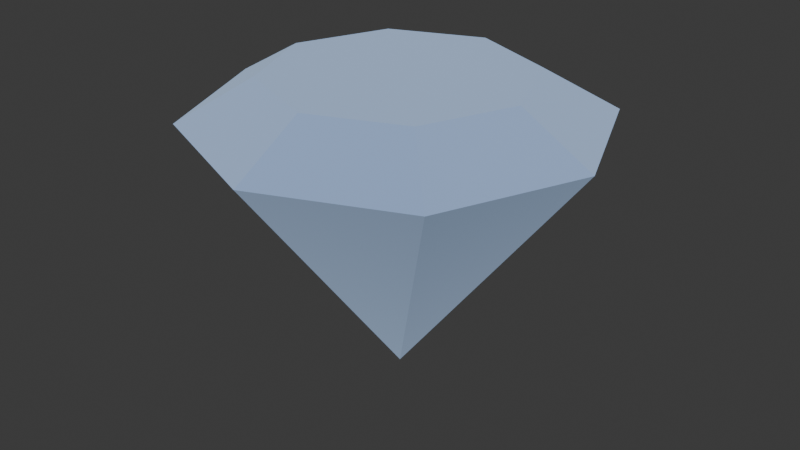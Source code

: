 # Source: Diamond.blend  (saved by Blender 4.5.90; exported with 4.5.12 LTS)
import bpy
from mathutils import Matrix  # noqa: F401  (used for matrix-valued properties, if any)

bpy.ops.wm.read_factory_settings(use_empty=True)
scene = bpy.context.scene
scene.name = 'Scene'

# ---- collections
col_collection = bpy.data.collections.new('Collection'); scene.collection.children.link(col_collection)

# ---- materials (node trees are filled in below, after node groups)
mat_diamond = bpy.data.materials.new('diamond')

# ---- material node trees
mat_diamond.use_nodes = True; mat_diamond.node_tree.nodes.clear()
_N = mat_diamond.node_tree.nodes; _L = mat_diamond.node_tree.links
n0 = _N.new('ShaderNodeBsdfPrincipled'); n0.name = 'Principled BSDF'; n0.location = (-200, 100)
n0.inputs[0].default_value = (0.521, 0.7011, 1.0, 1.0)
n0.inputs[1].default_value = 0.4714
n0.inputs[2].default_value = 0.2096
n0.inputs[3].default_value = 1.0
n0.inputs[7].default_value = 1.0
n1 = _N.new('ShaderNodeOutputMaterial'); n1.name = 'Material Output'; n1.location = (200, 100)
_L.new(n0.outputs[0], n1.inputs[0])
n1.is_active_output = True

# ---- world
world_world = bpy.data.worlds.new('World'); scene.world = world_world
world_world.use_nodes = True; world_world.node_tree.nodes.clear()
_N = world_world.node_tree.nodes; _L = world_world.node_tree.links
n0 = _N.new('ShaderNodeOutputWorld'); n0.name = 'World Output'; n0.location = (200, 100)
n1 = _N.new('ShaderNodeBackground'); n1.name = 'Background'; n1.location = (-200, 100)
n1.inputs[0].default_value = (0.05088, 0.05088, 0.05088, 1.0)
_L.new(n1.outputs[0], n0.inputs[0])
n0.is_active_output = True
world_world.color = (0.05088, 0.05088, 0.05088)
world_world.sun_shadow_jitter_overblur = 0.0

# ---- meshes
me_cylinder = bpy.data.meshes.new('Cylinder')
me_cylinder.from_pydata([(7.451e-09, 0.0, -1.0), (0.0, 1.0, 1.0), (-0.6367, 0.0, 1.32), (0.7071, 0.7071, 1.0), (-0.4502, -0.4502, 1.32), (1.0, 0.0, 1.0), (0.0, -0.6367, 1.32), (0.7071, -0.7071, 1.0), (0.4502, -0.4502, 1.32), (0.0, -1.0, 1.0), (0.6367, 0.0, 1.32), (-0.7071, -0.7071, 1.0), (0.0, 0.6367, 1.32), (-1.0, 0.0, 1.0), (0.4502, 0.4502, 1.32), (-0.7071, 0.7071, 1.0), (-0.4502, 0.4502, 1.32), (0.0, 1.0, 1.0), (-0.7071, 0.7071, 1.0), (-1.0, 0.0, 1.0), (-0.7071, -0.7071, 1.0), (0.0, -1.0, 1.0), (0.7071, -0.7071, 1.0), (1.0, 0.0, 1.0), (0.7071, 0.7071, 1.0)], [], [(0, 1, 3), (0, 3, 5), (0, 5, 7), (0, 7, 9), (0, 9, 11), (0, 11, 13), (15, 13, 19, 18), (0, 13, 15), (0, 15, 1), (7, 5, 23, 22), (3, 1, 17, 24), (1, 15, 18, 17), (11, 9, 21, 20), (5, 3, 24, 23), (14, 12, 16, 2, 4, 6, 8, 10), (13, 11, 20, 19), (9, 7, 22, 21), (16, 12, 17, 18), (2, 16, 18, 19), (4, 2, 19, 20), (6, 4, 20, 21), (8, 6, 21, 22), (10, 8, 22, 23), (14, 10, 23, 24), (12, 14, 24, 17)])
_uv = me_cylinder.uv_layers.new(name='UVMap')
_uv.uv.foreach_set('vector', [1.0, 0.5, 1.0, 1.0, 0.875, 1.0, 0.875, 0.5, 0.875, 1.0, 0.75, 1.0, 0.75, 0.5, 0.75, 1.0, 0.625, 1.0, 0.625, 0.5, 0.625, 1.0, 0.5, 1.0, 0.5, 0.5, 0.5, 1.0, 0.375, 1.0, 0.375, 0.5, 0.375, 1.0, 0.25, 1.0, 0.125, 1.0, 0.25, 1.0, 0.25, 1.0, 0.125, 1.0, 0.25, 0.5, 0.25, 1.0, 0.125, 1.0, 0.125, 0.5, 0.125, 1.0, 0.0, 1.0, 0.625, 1.0, 0.75, 1.0, 0.75, 1.0, 0.625, 1.0, 0.875, 1.0, 1.0, 1.0, 1.0, 1.0, 0.875, 1.0, 0.0, 1.0, 0.125, 1.0, 0.125, 1.0, 0.0, 1.0, 0.375, 1.0, 0.5, 1.0, 0.5, 1.0, 0.375, 1.0, 0.75, 1.0, 0.875, 1.0, 0.875, 1.0, 0.75, 1.0, 0.358, 0.358, 0.25, 0.4028, 0.142, 0.358, 0.09719, 0.25, 0.142, 0.142, 0.25, 0.09719, 0.358, 0.142, 0.4028, 0.25, 0.25, 1.0, 0.375, 1.0, 0.375, 1.0, 0.25, 1.0, 0.5, 1.0, 0.625, 1.0, 0.625, 1.0, 0.5, 1.0, 0.142, 0.358, 0.25, 0.4028, 0.25, 0.49, 0.08029, 0.4197, 0.09719, 0.25, 0.142, 0.358, 0.08029, 0.4197, 0.01, 0.25, 0.142, 0.142, 0.09719, 0.25, 0.01, 0.25, 0.08029, 0.08029, 0.25, 0.09719, 0.142, 0.142, 0.08029, 0.08029, 0.25, 0.01, 0.358, 0.142, 0.25, 0.09719, 0.25, 0.01, 0.4197, 0.08029, 0.4028, 0.25, 0.358, 0.142, 0.4197, 0.08029, 0.49, 0.25, 0.358, 0.358, 0.4028, 0.25, 0.49, 0.25, 0.4197, 0.4197, 0.25, 0.4028, 0.358, 0.358, 0.4197, 0.4197, 0.25, 0.49])
me_cylinder.materials.append(mat_diamond)
me_cylinder.update()

# ---- objects
ob_cylinder = bpy.data.objects.new('Cylinder', me_cylinder)

# ---- transforms, parenting, visibility, modifiers, constraints
ob_cylinder.location = (0.0, 0.0, 0.0)
ob_cylinder.scale = (1.0, 1.0, 0.6485)

# ---- collection membership
col_collection.objects.link(ob_cylinder)

# ---- scene / render settings (as saved in the file)
scene.frame_start = 1; scene.frame_end = 250; scene.frame_set(1)
scene.render.engine = 'BLENDER_EEVEE_NEXT'
bpy.context.view_layer.update()

# ---- added for rendering (the .blend has no active camera and no usable light): camera, sun
cam_auto = bpy.data.cameras.new('AutoCamera')
cam_auto.lens = 50.0
cam_auto.sensor_width = 36.0
cam_auto.clip_end = 1000.0
ob_auto_camera = bpy.data.objects.new('AutoCamera', cam_auto)
scene.collection.objects.link(ob_auto_camera)
ob_auto_camera.location = (2.96415, -3.55698, 2.47514)
ob_auto_camera.rotation_euler = (1.09748, -7.21219e-08, 0.694738)
scene.camera = ob_auto_camera
light_auto_sun = bpy.data.lights.new('AutoSun', 'SUN')
light_auto_sun.energy = 3.0
light_auto_sun.angle = 0.0523599
ob_auto_sun = bpy.data.objects.new('AutoSun', light_auto_sun)
scene.collection.objects.link(ob_auto_sun)
ob_auto_sun.rotation_euler = (0.872665, 0.174533, 0.523599)
bpy.context.view_layer.update()
